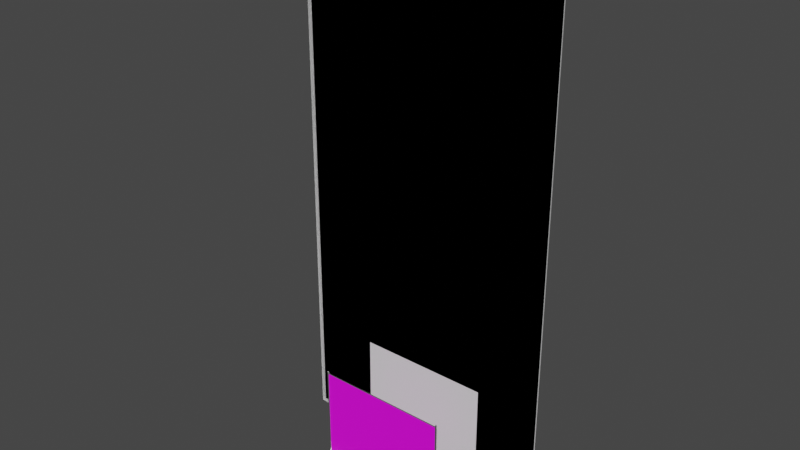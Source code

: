 # Source: MetalFence.blend  (saved by Blender 4.2.66; exported with 4.5.12 LTS)
import bpy
from mathutils import Matrix  # noqa: F401  (used for matrix-valued properties, if any)

bpy.ops.wm.read_factory_settings(use_empty=True)
scene = bpy.context.scene
scene.name = 'Scene'

# ---- collections
col_mesh_001 = bpy.data.collections.new('Mesh.001'); scene.collection.children.link(col_mesh_001)

# ---- images (referenced by path relative to the original .blend; pixels are not part of the script)
import os
ASSET_DIR = os.environ.get("B2B_ASSET_DIR", "")  # directory of the original .blend (textures are referenced by path, not embedded)
HERE = os.path.dirname(os.path.abspath(__file__))  # packed textures are extracted next to this script under _unpacked/

def load_image(name, relpath, width, height, colorspace="sRGB"):
    """Load a texture the original file referenced (path relative to the .blend, or extracted next to this script)."""
    p = next((c for c in (os.path.join(HERE, relpath), os.path.join(ASSET_DIR, relpath)) if relpath and os.path.exists(c)), "")
    if p:
        img = bpy.data.images.load(p, check_existing=True)
        img.name = name
    else:  # same state as the original file: an image datablock whose file is absent (Cycles renders it pink)
        img = bpy.data.images.new(name, width, height)
        img.source = "FILE"
        img.filepath = "//" + (relpath or name)
    img.colorspace_settings.name = colorspace
    return img
img_chain_png = load_image('Chain.png', 'Chain.png', 1024, 1024, 'sRGB')

# ---- materials (node trees are filled in below, after node groups)
mat_main = bpy.data.materials.new('Main')
mat_main.use_transparent_shadow = False
mat_chain = bpy.data.materials.new('Chain')

# ---- material node trees
mat_main.use_nodes = True; mat_main.node_tree.nodes.clear()
_N = mat_main.node_tree.nodes; _L = mat_main.node_tree.links
n0 = _N.new('ShaderNodeBsdfPrincipled'); n0.name = 'Principled BSDF'; n0.location = (10, 300)
n0.distribution = 'GGX'
n0.subsurface_method = 'RANDOM_WALK_SKIN'
n0.inputs[1].default_value = 1.0
n0.inputs[2].default_value = 0.3031
n0.inputs[3].default_value = 1.45
n0.inputs[27].default_value = (0.0, 0.0, 0.0, 1.0)
n0.inputs[28].default_value = 1.0
n1 = _N.new('ShaderNodeOutputMaterial'); n1.name = 'Material Output'; n1.location = (300, 300)
_L.new(n0.outputs[0], n1.inputs[0])
n1.is_active_output = True
mat_chain.use_nodes = True; mat_chain.node_tree.nodes.clear()
_N = mat_chain.node_tree.nodes; _L = mat_chain.node_tree.links
n0 = _N.new('ShaderNodeBsdfPrincipled'); n0.name = 'Principled BSDF'; n0.location = (10, 300)
n0.distribution = 'GGX'
n0.subsurface_method = 'RANDOM_WALK_SKIN'
n0.inputs[3].default_value = 1.45
n0.inputs[27].default_value = (0.0, 0.0, 0.0, 1.0)
n0.inputs[28].default_value = 1.0
n1 = _N.new('ShaderNodeOutputMaterial'); n1.name = 'Material Output'; n1.location = (300, 300)
n2 = _N.new('ShaderNodeTexImage'); n2.name = 'Image Texture'; n2.location = (-280, 280)
n2.image = img_chain_png
n3 = _N.new('ShaderNodeMath'); n3.name = 'Math'; n3.location = (-160, 280)
n3.hide = True
n3.operation = 'GREATER_THAN'
_L.new(n0.outputs[0], n1.inputs[0])
_L.new(n2.outputs[0], n0.inputs[0])
_L.new(n2.outputs[1], n3.inputs[0])
_L.new(n3.outputs[0], n0.inputs[4])
n1.is_active_output = True

# ---- world
world_world = bpy.data.worlds.new('World'); scene.world = world_world
world_world.use_nodes = True; world_world.node_tree.nodes.clear()
_N = world_world.node_tree.nodes; _L = world_world.node_tree.links
n0 = _N.new('ShaderNodeOutputWorld'); n0.name = 'World Output'; n0.location = (300, 300)
n1 = _N.new('ShaderNodeBackground'); n1.name = 'Background'; n1.location = (10, 300)
n1.inputs[0].default_value = (0.05088, 0.05088, 0.05088, 1.0)
_L.new(n1.outputs[0], n0.inputs[0])
n0.is_active_output = True
world_world.color = (0.05088, 0.05088, 0.05088)
world_world.use_sun_shadow = False
world_world.sun_shadow_jitter_overblur = 0.0

# ---- meshes
me_cube_009 = bpy.data.meshes.new('Cube.009')
me_cube_009.from_pydata([(-3.0, 2.95, 0.0), (-2.95, 3.0, 0.05), (-3.0, 2.95, 12.0), (-2.95, 3.0, 11.95), (2.95, 3.0, 0.05), (3.0, 2.95, 7.451e-09), (3.0, 2.95, 12.0), (2.95, 3.0, 11.95)], [], [(1, 3, 7, 4), (3, 1, 0, 2), (5, 0, 1, 4), (2, 6, 7, 3), (6, 5, 4, 7)])
me_cube_009.polygons.foreach_set('use_smooth', [True] * 5)
_uv = me_cube_009.uv_layers.new(name='UVMap')
_uv.uv.foreach_set('vector', [0.3439, 0.5797, 0.8148, 0.5825, 0.8128, 0.9126, 0.342, 0.9098, 0.3499, 0.5678, 0.3499, 0.004321, 0.3522, 0.004321, 0.3522, 0.5678, 0.004317, 0.7191, 0.004317, 0.998, 0.001953, 0.998, 0.001953, 0.7191, 0.8187, 0.5825, 0.8168, 0.9126, 0.8128, 0.9126, 0.8148, 0.5825, 0.9227, 0.5678, 0.9227, 0.004321, 0.9251, 0.004321, 0.9251, 0.5678])
me_cube_009.update()
me_cube_027 = bpy.data.meshes.new('Cube.027')
me_cube_027.from_pydata([(-3.0, 2.95, 0.0), (-2.95, 3.0, 0.05), (-3.0, 2.95, 12.0), (-2.95, 3.0, 11.95), (2.95, 3.0, 0.05), (3.0, 2.95, 7.451e-09), (3.0, 2.95, 12.0), (2.95, 3.0, 11.95), (-1.5, 3.0, 0.06), (-1.5, 3.0, 2.251), (1.5, 3.0, 2.251), (1.5, 3.0, 0.06)], [], [(4, 1, 8, 11), (1, 3, 7, 4, 11, 10, 9, 8), (3, 1, 0, 2), (5, 0, 1, 4), (2, 6, 7, 3), (6, 5, 4, 7)])
me_cube_027.polygons.foreach_set('use_smooth', [True] * 6)
_uv = me_cube_027.uv_layers.new(name='UVMap')
_uv.uv.foreach_set('vector', [0.342, 0.9098, 0.3439, 0.5797, 0.3438, 0.6608, 0.3428, 0.8287, 0.3439, 0.5797, 0.8148, 0.5825, 0.8128, 0.9126, 0.342, 0.9098, 0.3428, 0.8287, 0.4236, 0.8292, 0.4245, 0.6613, 0.3438, 0.6608, 0.3499, 0.5678, 0.3499, 0.004321, 0.3522, 0.004321, 0.3522, 0.5678, 0.004317, 0.7191, 0.004317, 0.998, 0.001953, 0.998, 0.001953, 0.7191, 0.8187, 0.5825, 0.8168, 0.9126, 0.8128, 0.9126, 0.8148, 0.5825, 0.9227, 0.5678, 0.9227, 0.004321, 0.9251, 0.004321, 0.9251, 0.5678])
me_cube_027.update()
me_cube_027.normals_split_custom_set([tuple(v) for v in zip(*[iter([0.03937, 0.9907, -0.1303, -0.1054, 0.9138, -0.3924, 0.0, 1.0, 0.0, 0.0, 1.0, 0.0, -0.1054, 0.9138, -0.3924, -0.05989, 0.984, 0.1678, 0.1701, 0.9837, 0.05852, 0.03937, 0.9907, -0.1303, 0.0, 1.0, 0.0, 0.0, 1.0, 0.0, 0.0, 1.0, 0.0, 0.0, 1.0, 0.0, -0.05989, 0.984, 0.1678, -0.1054, 0.9138, -0.3924, -0.5352, 0.8016, -0.2665, -0.5352, 0.8016, 0.2665, 0.5352, 0.8016, -0.2665, -0.5352, 0.8016, -0.2665, -0.1054, 0.9138, -0.3924, 0.03937, 0.9907, -0.1303, -0.5352, 0.8016, 0.2665, 0.5352, 0.8016, 0.2665, 0.1701, 0.9837, 0.05852, -0.05989, 0.984, 0.1678, 0.5352, 0.8016, 0.2665, 0.5352, 0.8016, -0.2665, 0.03937, 0.9907, -0.1303, 0.1701, 0.9837, 0.05852])] * 3)])
me_cylinder = bpy.data.meshes.new('Cylinder')
me_cylinder.from_pydata([(1.52, 1.7, 0.05), (1.48, 1.62, 2.2), (1.52, 1.7, -5.96e-08), (1.494, 1.614, 2.2), (1.52, 1.5, 0.05), (1.5, 1.6, 2.2), (1.52, 1.5, -5.96e-08), (1.494, 1.586, 2.2), (1.48, 1.58, 2.2), (1.13, 1.7, -5.96e-08), (1.466, 1.586, 2.2), (1.46, 1.6, 2.2), (1.13, 1.5, -5.96e-08), (1.466, 1.614, 2.2), (1.48, 1.608, 2.216), (1.486, 1.606, 2.216), (1.488, 1.6, 2.216), (1.486, 1.594, 2.216), (1.48, 1.592, 2.216), (1.474, 1.594, 2.216), (1.472, 1.6, 2.216), (1.474, 1.606, 2.216), (1.497, 1.6, 2.21), (1.492, 1.588, 2.21), (1.468, 1.588, 2.21), (1.463, 1.6, 2.21), (1.48, 1.583, 2.21), (1.468, 1.612, 2.21), (1.492, 1.612, 2.21), (1.48, 1.617, 2.21), (1.48, 1.62, 0.05), (1.494, 1.614, 0.05), (1.5, 1.6, 0.05), (1.494, 1.586, 0.05), (1.48, 1.58, 0.05), (1.466, 1.586, 0.05), (1.46, 1.6, 0.05), (1.466, 1.614, 0.05), (1.13, 1.7, 0.01013), (1.2, 1.7, 0.05), (1.2, 1.5, 0.05), (1.13, 1.5, 0.01013), (1.2, 1.7, -5.96e-08), (1.2, 1.5, -5.96e-08), (1.509, 1.5, -5.96e-08), (1.509, 1.7, 0.05), (1.509, 1.5, 0.05), (1.509, 1.7, -5.96e-08), (1.52, 1.5, 0.04728), (1.52, 1.7, 0.04728), (1.13, 1.7, 0.008107), (1.13, 1.5, 0.008107), (1.2, 1.7, 0.04728), (1.2, 1.5, 0.04728), (1.509, 1.7, 0.04728), (1.509, 1.5, 0.04728), (1.52, 1.5, 0.003382), (1.52, 1.7, 0.003382), (1.2, 1.7, 0.003382), (1.2, 1.5, 0.003382), (1.509, 1.7, 0.003382), (1.509, 1.5, 0.003382), (1.13, 1.7, 0.002027), (1.13, 1.5, 0.002027), (1.14, 1.7, -5.96e-08), (1.14, 1.5, 0.01611), (1.14, 1.7, 0.01611), (1.14, 1.5, -5.96e-08), (1.14, 1.5, 0.01289), (1.14, 1.7, 0.01289), (1.14, 1.7, 0.002027), (1.14, 1.5, 0.002027), (1.52, 1.68, 0.05), (1.52, 1.52, 0.05), (1.52, 1.52, -5.96e-08), (1.52, 1.68, -5.96e-08), (1.13, 1.68, -5.96e-08), (1.13, 1.52, -5.96e-08), (1.2, 1.52, 0.05), (1.2, 1.68, 0.05), (1.13, 1.68, 0.01013), (1.13, 1.52, 0.01013), (1.2, 1.52, -5.96e-08), (1.2, 1.68, -5.96e-08), (1.509, 1.68, -5.96e-08), (1.509, 1.52, -5.96e-08), (1.509, 1.68, 0.05), (1.509, 1.52, 0.05), (1.13, 1.52, 0.008107), (1.13, 1.68, 0.008107), (1.52, 1.68, 0.04728), (1.52, 1.52, 0.04728), (1.52, 1.68, 0.003382), (1.52, 1.52, 0.003382), (1.13, 1.52, 0.002027), (1.13, 1.68, 0.002027), (1.14, 1.68, 0.01611), (1.14, 1.52, 0.01611), (1.14, 1.68, -5.96e-08), (1.14, 1.52, -5.96e-08), (1.49, 1.611, 2.16), (1.49, 1.608, 2.168), (1.49, 1.6, 2.172), (1.49, 1.592, 2.168), (1.49, 1.589, 2.16), (1.49, 1.592, 2.152), (1.49, 1.6, 2.149), (1.49, 1.608, 2.152), (-0.001167, 1.611, 2.16), (-0.001167, 1.608, 2.168), (-0.001167, 1.6, 2.172), (-0.001167, 1.592, 2.168), (-0.001167, 1.589, 2.16), (-0.001167, 1.592, 2.152), (-0.001167, 1.6, 2.149), (-0.001167, 1.608, 2.152), (1.49, 1.611, 0.08794), (1.49, 1.608, 0.0959), (1.49, 1.6, 0.0992), (1.49, 1.592, 0.0959), (1.49, 1.589, 0.08794), (1.49, 1.592, 0.07998), (1.49, 1.6, 0.07668), (1.49, 1.608, 0.07998), (-0.001167, 1.611, 0.08794), (-0.001167, 1.608, 0.0959), (-0.001167, 1.6, 0.0992), (-0.001167, 1.592, 0.0959), (-0.001167, 1.589, 0.08794), (-0.001167, 1.592, 0.07998), (-0.001167, 1.6, 0.07668), (-0.001167, 1.608, 0.07998), (1.469, 1.6, 2.16), (1.469, 1.6, 0.09), (0.0, 1.6, 2.16), (0.0, 1.6, 0.09)], [], [(30, 1, 3, 31), (31, 3, 5, 32), (32, 5, 7, 33), (33, 7, 8, 34), (34, 8, 10, 35), (35, 10, 11, 36), (23, 22, 16, 17), (36, 11, 13, 37), (37, 13, 1, 30), (15, 14, 21, 20, 19, 18, 17, 16), (25, 24, 19, 20), (26, 23, 17, 18), (27, 25, 20, 21), (22, 28, 15, 16), (24, 26, 18, 19), (29, 27, 21, 14), (28, 29, 14, 15), (3, 1, 29, 28), (1, 13, 27, 29), (10, 8, 26, 24), (5, 3, 28, 22), (13, 11, 25, 27), (8, 7, 23, 26), (11, 10, 24, 25), (7, 5, 22, 23), (55, 46, 40, 53), (99, 82, 43, 67), (91, 73, 4, 48), (89, 80, 38, 50), (87, 78, 40, 46), (96, 66, 38, 80), (69, 66, 39, 52), (83, 42, 47, 84), (54, 45, 0, 49), (68, 65, 41, 51), (84, 47, 2, 75), (52, 39, 45, 54), (73, 87, 46, 4), (48, 4, 46, 55), (56, 48, 55, 61), (58, 52, 54, 60), (71, 68, 51, 63), (60, 54, 49, 57), (70, 69, 52, 58), (95, 89, 50, 62), (93, 91, 48, 56), (61, 55, 53, 59), (44, 61, 59, 43), (74, 93, 56, 6), (76, 95, 62, 9), (64, 70, 58, 42), (47, 60, 57, 2), (67, 71, 63, 12), (42, 58, 60, 47), (6, 56, 61, 44), (43, 59, 71, 67), (9, 62, 70, 64), (62, 50, 69, 70), (59, 53, 68, 71), (53, 40, 65, 68), (50, 38, 66, 69), (79, 39, 66, 96), (77, 99, 67, 12), (9, 64, 98, 76), (76, 98, 99, 77), (40, 78, 97, 65), (78, 79, 96, 97), (12, 63, 94, 77), (77, 94, 95, 76), (2, 57, 92, 75), (75, 92, 93, 74), (57, 49, 90, 92), (92, 90, 91, 93), (63, 51, 88, 94), (94, 88, 89, 95), (0, 45, 86, 72), (72, 86, 87, 73), (44, 85, 74, 6), (85, 84, 75, 74), (43, 82, 85, 44), (82, 83, 84, 85), (65, 97, 81, 41), (97, 96, 80, 81), (45, 39, 79, 86), (86, 79, 78, 87), (51, 41, 81, 88), (88, 81, 80, 89), (49, 0, 72, 90), (90, 72, 73, 91), (64, 42, 83, 98), (98, 83, 82, 99), (107, 115, 108, 100), (106, 114, 115, 107), (105, 113, 114, 106), (104, 112, 113, 105), (103, 111, 112, 104), (102, 110, 111, 103), (101, 109, 110, 102), (100, 108, 109, 101), (123, 131, 124, 116), (122, 130, 131, 123), (121, 129, 130, 122), (120, 128, 129, 121), (119, 127, 128, 120), (118, 126, 127, 119), (117, 125, 126, 118), (116, 124, 125, 117), (134, 132, 133, 135)])
me_cylinder.polygons.foreach_set('use_smooth', [1, 1, 1, 1, 1, 1, 1, 1, 1, 1, 1, 1, 1, 1, 1, 1, 1, 1, 1, 1, 1, 1, 1, 1, 1, 0, 0, 0, 0, 0, 0, 0, 0, 0, 0, 0, 0, 0, 0, 0, 0, 0, 0, 0, 0, 0, 0, 0, 0, 0, 0, 0, 0, 0, 0, 0, 0, 0, 0, 0, 0, 0, 0, 0, 0, 0, 0, 0, 0, 0, 0, 0, 0, 0, 0, 0, 0, 0, 0, 0, 0, 0, 0, 0, 0, 0, 0, 0, 0, 0, 0, 1, 1, 1, 1, 1, 1, 1, 1, 1, 1, 1, 1, 1, 1, 1, 1, 0])
me_cylinder.polygons.foreach_set('material_index', [0, 0, 0, 0, 0, 0, 0, 0, 0, 0, 0, 0, 0, 0, 0, 0, 0, 0, 0, 0, 0, 0, 0, 0, 0, 0, 0, 0, 0, 0, 0, 0, 0, 0, 0, 0, 0, 0, 0, 0, 0, 0, 0, 0, 0, 0, 0, 0, 0, 0, 0, 0, 0, 0, 0, 0, 0, 0, 0, 0, 0, 0, 0, 0, 0, 0, 0, 0, 0, 0, 0, 0, 0, 0, 0, 0, 0, 0, 0, 0, 0, 0, 0, 0, 0, 0, 0, 0, 0, 0, 0, 0, 0, 0, 0, 0, 0, 0, 0, 0, 0, 0, 0, 0, 0, 0, 0, 1])
_uv = me_cylinder.uv_layers.new(name='UVMap')
_uv.uv.foreach_set('vector', [0.04243, 0.0001838, 0.04243, 0.9998, 0.03539, 0.9998, 0.03539, 0.0001838, 0.03539, 0.0001838, 0.03539, 0.9998, 0.02835, 0.9998, 0.02835, 0.0001838, 0.02835, 0.0001838, 0.02835, 0.9998, 0.02131, 0.9998, 0.02131, 0.0001838, 0.02131, 0.0001838, 0.02131, 0.9998, 0.01427, 0.9998, 0.01427, 0.0001838, 0.01427, 0.0001838, 0.01427, 0.9998, 0.007224, 0.9998, 0.007224, 0.0001838, 0.007224, 0.0001838, 0.007224, 0.9998, 0.0001838, 0.9998, 0.0001838, 0.0001838, 0.1807, 0.9309, 0.1826, 0.9383, 0.1752, 0.9383, 0.1743, 0.934, 0.05651, 0.0001838, 0.05651, 0.9998, 0.04947, 0.9998, 0.04947, 0.0001838, 0.04947, 0.0001838, 0.04947, 0.9998, 0.04243, 0.9998, 0.04243, 0.0001838, 0.163, 0.9636, 0.167, 0.9636, 0.1698, 0.9664, 0.1698, 0.9704, 0.167, 0.9733, 0.163, 0.9733, 0.1601, 0.9704, 0.1601, 0.9664, 0.1606, 0.922, 0.1691, 0.9219, 0.1678, 0.9291, 0.1635, 0.9293, 0.1759, 0.9252, 0.1807, 0.9309, 0.1743, 0.934, 0.1718, 0.9306, 0.169, 0.9557, 0.1604, 0.9559, 0.163, 0.9486, 0.1674, 0.9486, 0.1826, 0.9383, 0.1808, 0.946, 0.1739, 0.9427, 0.1752, 0.9383, 0.1691, 0.9219, 0.1759, 0.9252, 0.1718, 0.9306, 0.1678, 0.9291, 0.1758, 0.9521, 0.169, 0.9557, 0.1674, 0.9486, 0.1713, 0.9464, 0.1808, 0.946, 0.1758, 0.9521, 0.1713, 0.9464, 0.1739, 0.9427, 0.1872, 0.9487, 0.1805, 0.9577, 0.1758, 0.9521, 0.1808, 0.946, 0.1805, 0.9577, 0.1706, 0.9624, 0.169, 0.9557, 0.1758, 0.9521, 0.1705, 0.9153, 0.1802, 0.9197, 0.1759, 0.9252, 0.1691, 0.9219, 0.1892, 0.9383, 0.1872, 0.9487, 0.1808, 0.946, 0.1826, 0.9383, 0.1706, 0.9624, 0.1601, 0.9631, 0.1604, 0.9559, 0.169, 0.9557, 0.1802, 0.9197, 0.1869, 0.9281, 0.1807, 0.9309, 0.1759, 0.9252, 0.1601, 0.9149, 0.1705, 0.9153, 0.1691, 0.9219, 0.1606, 0.922, 0.1869, 0.9281, 0.1892, 0.9383, 0.1826, 0.9383, 0.1807, 0.9309, 0.3003, 0.1083, 0.3003, 0.1035, 0.846, 0.1035, 0.846, 0.1083, 0.9506, 0.3157, 0.846, 0.3157, 0.846, 0.2805, 0.9506, 0.2805, 0.317, 0.09837, 0.317, 0.1032, 0.2818, 0.1032, 0.2818, 0.09837, 0.6699, 0.0996, 0.6699, 0.1032, 0.6346, 0.1032, 0.6346, 0.0996, 0.3003, 0.9505, 0.846, 0.9505, 0.846, 0.9858, 0.3003, 0.9858, 0.9665, 0.6685, 0.9665, 0.6333, 0.9878, 0.6333, 0.9878, 0.6685, 0.9506, 0.2147, 0.9506, 0.2204, 0.846, 0.2801, 0.846, 0.2753, 0.846, 0.5977, 0.846, 0.6329, 0.3003, 0.6329, 0.3003, 0.5977, 0.3003, 0.2753, 0.3003, 0.2801, 0.2818, 0.2801, 0.2818, 0.2753, 0.9506, 0.1689, 0.9506, 0.1632, 0.9691, 0.1738, 0.9691, 0.1773, 0.3003, 0.5977, 0.3003, 0.6329, 0.2818, 0.6329, 0.2818, 0.5977, 0.846, 0.2753, 0.846, 0.2801, 0.3003, 0.2801, 0.3003, 0.2753, 0.2818, 0.9505, 0.3003, 0.9505, 0.3003, 0.9858, 0.2818, 0.9858, 0.2818, 0.1083, 0.2818, 0.1035, 0.3003, 0.1035, 0.3003, 0.1083, 0.2818, 0.1857, 0.2818, 0.1083, 0.3003, 0.1083, 0.3003, 0.1857, 0.846, 0.1979, 0.846, 0.2753, 0.3003, 0.2753, 0.3003, 0.1979, 0.9506, 0.1881, 0.9506, 0.1689, 0.9691, 0.1773, 0.9691, 0.1881, 0.3003, 0.1979, 0.3003, 0.2753, 0.2818, 0.2753, 0.2818, 0.1979, 0.9506, 0.1956, 0.9506, 0.2147, 0.846, 0.2753, 0.846, 0.1979, 0.6699, 0.08888, 0.6699, 0.0996, 0.6346, 0.0996, 0.6346, 0.08888, 0.317, 0.02101, 0.317, 0.09837, 0.2818, 0.09837, 0.2818, 0.02101, 0.3003, 0.1857, 0.3003, 0.1083, 0.846, 0.1083, 0.846, 0.1857, 0.3003, 0.1916, 0.3003, 0.1857, 0.846, 0.1857, 0.846, 0.1916, 0.317, 0.01505, 0.317, 0.02101, 0.2818, 0.02101, 0.2818, 0.01505, 0.6699, 0.08531, 0.6699, 0.08888, 0.6346, 0.08888, 0.6346, 0.08531, 0.9506, 0.192, 0.9506, 0.1956, 0.846, 0.1979, 0.846, 0.192, 0.3003, 0.192, 0.3003, 0.1979, 0.2818, 0.1979, 0.2818, 0.192, 0.9506, 0.1916, 0.9506, 0.1881, 0.9691, 0.1881, 0.9691, 0.1916, 0.846, 0.192, 0.846, 0.1979, 0.3003, 0.1979, 0.3003, 0.192, 0.2818, 0.1916, 0.2818, 0.1857, 0.3003, 0.1857, 0.3003, 0.1916, 0.846, 0.1916, 0.846, 0.1857, 0.9506, 0.1881, 0.9506, 0.1916, 0.9691, 0.192, 0.9691, 0.1956, 0.9506, 0.1956, 0.9506, 0.192, 0.9691, 0.1956, 0.9691, 0.2063, 0.9506, 0.2147, 0.9506, 0.1956, 0.846, 0.1857, 0.846, 0.1083, 0.9506, 0.1689, 0.9506, 0.1881, 0.846, 0.1083, 0.846, 0.1035, 0.9506, 0.1632, 0.9506, 0.1689, 0.9691, 0.2063, 0.9691, 0.2098, 0.9506, 0.2204, 0.9506, 0.2147, 0.846, 0.6685, 0.846, 0.6333, 0.9665, 0.6333, 0.9665, 0.6685, 0.9691, 0.3157, 0.9506, 0.3157, 0.9506, 0.2805, 0.9691, 0.2805, 0.9691, 0.6329, 0.9506, 0.6329, 0.9506, 0.5977, 0.9691, 0.5977, 0.9691, 0.5977, 0.9506, 0.5977, 0.9506, 0.3157, 0.9691, 0.3157, 0.846, 0.9858, 0.846, 0.9505, 0.9665, 0.9505, 0.9665, 0.9858, 0.846, 0.9505, 0.846, 0.6685, 0.9665, 0.6685, 0.9665, 0.9505, 0.9871, 0.08531, 0.9871, 0.08888, 0.9518, 0.08888, 0.9518, 0.08531, 0.9518, 0.08531, 0.9518, 0.08888, 0.6699, 0.08888, 0.6699, 0.08531, 0.6343, 0.01505, 0.6343, 0.02101, 0.599, 0.02101, 0.599, 0.01505, 0.599, 0.01505, 0.599, 0.02101, 0.317, 0.02101, 0.317, 0.01505, 0.6343, 0.02101, 0.6343, 0.09837, 0.599, 0.09837, 0.599, 0.02101, 0.599, 0.02101, 0.599, 0.09837, 0.317, 0.09837, 0.317, 0.02101, 0.9871, 0.08888, 0.9871, 0.0996, 0.9518, 0.0996, 0.9518, 0.08888, 0.9518, 0.08888, 0.9518, 0.0996, 0.6699, 0.0996, 0.6699, 0.08888, 0.2818, 0.6333, 0.3003, 0.6333, 0.3003, 0.6685, 0.2818, 0.6685, 0.2818, 0.6685, 0.3003, 0.6685, 0.3003, 0.9505, 0.2818, 0.9505, 0.3003, 0.2805, 0.3003, 0.3157, 0.2818, 0.3157, 0.2818, 0.2805, 0.3003, 0.3157, 0.3003, 0.5977, 0.2818, 0.5977, 0.2818, 0.3157, 0.846, 0.2805, 0.846, 0.3157, 0.3003, 0.3157, 0.3003, 0.2805, 0.846, 0.3157, 0.846, 0.5977, 0.3003, 0.5977, 0.3003, 0.3157, 0.9665, 0.9858, 0.9665, 0.9505, 0.9878, 0.9505, 0.9878, 0.9858, 0.9665, 0.9505, 0.9665, 0.6685, 0.9878, 0.6685, 0.9878, 0.9505, 0.3003, 0.6333, 0.846, 0.6333, 0.846, 0.6685, 0.3003, 0.6685, 0.3003, 0.6685, 0.846, 0.6685, 0.846, 0.9505, 0.3003, 0.9505, 0.9871, 0.0996, 0.9871, 0.1032, 0.9518, 0.1032, 0.9518, 0.0996, 0.9518, 0.0996, 0.9518, 0.1032, 0.6699, 0.1032, 0.6699, 0.0996, 0.6343, 0.09837, 0.6343, 0.1032, 0.599, 0.1032, 0.599, 0.09837, 0.599, 0.09837, 0.599, 0.1032, 0.317, 0.1032, 0.317, 0.09837, 0.9506, 0.6329, 0.846, 0.6329, 0.846, 0.5977, 0.9506, 0.5977, 0.9506, 0.5977, 0.846, 0.5977, 0.846, 0.3157, 0.9506, 0.3157, 0.1311, 0.005217, 0.1311, 0.9933, 0.1253, 0.9933, 0.1253, 0.005217, 0.1368, 0.005217, 0.1368, 0.9933, 0.1311, 0.9933, 0.1311, 0.005217, 0.1425, 0.005217, 0.1425, 0.9933, 0.1368, 0.9933, 0.1368, 0.005217, 0.1482, 0.005217, 0.1482, 0.9933, 0.1425, 0.9933, 0.1425, 0.005217, 0.1539, 0.005217, 0.1539, 0.9933, 0.1482, 0.9933, 0.1482, 0.005217, 0.1596, 0.005217, 0.1596, 0.9933, 0.1539, 0.9933, 0.1539, 0.005217, 0.1196, 0.005217, 0.1196, 0.9933, 0.1139, 0.9933, 0.1139, 0.005217, 0.1253, 0.005217, 0.1253, 0.9933, 0.1196, 0.9933, 0.1196, 0.005217, 0.1077, 0.005217, 0.1077, 0.9933, 0.102, 0.9933, 0.102, 0.005217, 0.1134, 0.005217, 0.1134, 0.9933, 0.1077, 0.9933, 0.1077, 0.005217, 0.07342, 0.005217, 0.07342, 0.9933, 0.06771, 0.9933, 0.06771, 0.005217, 0.07913, 0.005217, 0.07913, 0.9933, 0.07342, 0.9933, 0.07342, 0.005217, 0.08484, 0.005217, 0.08484, 0.9933, 0.07913, 0.9933, 0.07913, 0.005217, 0.09055, 0.005217, 0.09055, 0.9933, 0.08484, 0.9933, 0.08484, 0.005217, 0.09626, 0.005217, 0.09626, 0.9933, 0.09055, 0.9933, 0.09055, 0.005217, 0.102, 0.005217, 0.102, 0.9933, 0.09626, 0.9933, 0.09626, 0.005217, 11.0, 15.73, -10.46, 15.73, -10.46, -14.53, 11.0, -14.53])
_ca = me_cylinder.color_attributes.new('Attribute', 'BYTE_COLOR', 'CORNER')
_ca.data.foreach_set('color', [1.0, 1.0, 1.0, 1.0, 1.0, 1.0, 1.0, 1.0, 1.0, 1.0, 1.0, 1.0, 1.0, 1.0, 1.0, 1.0, 1.0, 1.0, 1.0, 1.0, 1.0, 1.0, 1.0, 1.0, 1.0, 1.0, 1.0, 1.0, 1.0, 1.0, 1.0, 1.0, 1.0, 1.0, 1.0, 1.0, 1.0, 1.0, 1.0, 1.0, 1.0, 1.0, 1.0, 1.0, 1.0, 1.0, 1.0, 1.0, 1.0, 1.0, 1.0, 1.0, 1.0, 1.0, 1.0, 1.0, 1.0, 1.0, 1.0, 1.0, 1.0, 1.0, 1.0, 1.0, 1.0, 1.0, 1.0, 1.0, 1.0, 1.0, 1.0, 1.0, 1.0, 1.0, 1.0, 1.0, 1.0, 1.0, 1.0, 1.0, 1.0, 1.0, 1.0, 1.0, 1.0, 1.0, 1.0, 1.0, 1.0, 1.0, 1.0, 1.0, 1.0, 1.0, 1.0, 1.0, 1.0, 1.0, 1.0, 1.0, 1.0, 1.0, 1.0, 1.0, 1.0, 1.0, 1.0, 1.0, 1.0, 1.0, 1.0, 1.0, 1.0, 1.0, 1.0, 1.0, 1.0, 1.0, 1.0, 1.0, 1.0, 1.0, 1.0, 1.0, 1.0, 1.0, 1.0, 1.0, 1.0, 1.0, 1.0, 1.0, 1.0, 1.0, 1.0, 1.0, 1.0, 1.0, 1.0, 1.0, 1.0, 1.0, 1.0, 1.0, 1.0, 1.0, 1.0, 1.0, 1.0, 1.0, 1.0, 1.0, 1.0, 1.0, 1.0, 1.0, 1.0, 1.0, 1.0, 1.0, 1.0, 1.0, 1.0, 1.0, 1.0, 1.0, 1.0, 1.0, 1.0, 1.0, 1.0, 1.0, 1.0, 1.0, 1.0, 1.0, 1.0, 1.0, 1.0, 1.0, 1.0, 1.0, 1.0, 1.0, 1.0, 1.0, 1.0, 1.0, 1.0, 1.0, 1.0, 1.0, 1.0, 1.0, 1.0, 1.0, 1.0, 1.0, 1.0, 1.0, 1.0, 1.0, 1.0, 1.0, 1.0, 1.0, 1.0, 1.0, 1.0, 1.0, 1.0, 1.0, 1.0, 1.0, 1.0, 1.0, 1.0, 1.0, 1.0, 1.0, 1.0, 1.0, 1.0, 1.0, 1.0, 1.0, 1.0, 1.0, 1.0, 1.0, 1.0, 1.0, 1.0, 1.0, 1.0, 1.0, 1.0, 1.0, 1.0, 1.0, 1.0, 1.0, 1.0, 1.0, 1.0, 1.0, 1.0, 1.0, 1.0, 1.0, 1.0, 1.0, 1.0, 1.0, 1.0, 1.0, 1.0, 1.0, 1.0, 1.0, 1.0, 1.0, 1.0, 1.0, 1.0, 1.0, 1.0, 1.0, 1.0, 1.0, 1.0, 1.0, 1.0, 1.0, 1.0, 1.0, 1.0, 1.0, 1.0, 1.0, 1.0, 1.0, 1.0, 1.0, 1.0, 1.0, 1.0, 1.0, 1.0, 1.0, 1.0, 1.0, 1.0, 1.0, 1.0, 1.0, 1.0, 1.0, 1.0, 1.0, 1.0, 1.0, 1.0, 1.0, 1.0, 1.0, 1.0, 1.0, 1.0, 1.0, 1.0, 1.0, 1.0, 1.0, 1.0, 1.0, 1.0, 1.0, 1.0, 1.0, 1.0, 1.0, 1.0, 1.0, 1.0, 1.0, 1.0, 1.0, 1.0, 1.0, 1.0, 1.0, 1.0, 1.0, 1.0, 1.0, 1.0, 1.0, 1.0, 1.0, 1.0, 1.0, 1.0, 1.0, 1.0, 1.0, 1.0, 1.0, 1.0, 1.0, 1.0, 1.0, 1.0, 1.0, 1.0, 1.0, 1.0, 1.0, 1.0, 1.0, 1.0, 1.0, 1.0, 1.0, 1.0, 1.0, 1.0, 1.0, 1.0, 1.0, 1.0, 1.0, 1.0, 1.0, 1.0, 1.0, 1.0, 1.0, 1.0, 1.0, 1.0, 1.0, 1.0, 1.0, 1.0, 1.0, 1.0, 1.0, 1.0, 1.0, 1.0, 1.0, 1.0, 1.0, 1.0, 1.0, 1.0, 1.0, 1.0, 1.0, 1.0, 1.0, 1.0, 1.0, 1.0, 1.0, 1.0, 1.0, 1.0, 1.0, 1.0, 1.0, 1.0, 1.0, 1.0, 1.0, 0.0, 0.003677, 1.0, 1.0, 0.0, 0.003677, 1.0, 1.0, 0.0, 0.003677, 1.0, 1.0, 0.0, 0.003677, 1.0, 1.0, 0.0, 0.003677, 1.0, 1.0, 0.0, 0.003677, 1.0, 1.0, 0.0, 0.003677, 1.0, 1.0, 0.0, 0.003677, 1.0, 1.0, 0.0, 0.003677, 1.0, 1.0, 0.0, 0.003677, 1.0, 1.0, 0.0, 0.003677, 1.0, 1.0, 0.0, 0.003677, 1.0, 1.0, 0.0, 0.003677, 1.0, 1.0, 0.0, 0.003677, 1.0, 1.0, 0.0, 0.003677, 1.0, 1.0, 0.0, 0.003677, 1.0, 1.0, 0.0, 0.003677, 1.0, 1.0, 0.0, 0.003677, 1.0, 1.0, 0.0, 0.003677, 1.0, 1.0, 0.0, 0.003677, 1.0, 1.0, 0.0, 0.003677, 1.0, 1.0, 0.0, 0.003677, 1.0, 1.0, 0.0, 0.003677, 1.0, 1.0, 0.0, 0.003677, 1.0, 1.0, 0.0, 0.003677, 1.0, 1.0, 0.0, 0.003677, 1.0, 1.0, 0.0, 0.003677, 1.0, 1.0, 0.0, 0.003677, 1.0, 1.0, 0.0, 0.003677, 1.0, 1.0, 0.0, 0.003677, 1.0, 1.0, 0.0, 0.003677, 1.0, 1.0, 0.0, 0.003677, 1.0, 1.0, 0.0, 0.003677, 1.0, 1.0, 0.0, 0.003677, 1.0, 1.0, 0.0, 0.003677, 1.0, 1.0, 0.0, 0.003677, 1.0, 1.0, 0.0, 0.003677, 1.0, 1.0, 0.0, 0.003677, 1.0, 1.0, 0.0, 0.003677, 1.0, 1.0, 0.0, 0.003677, 1.0, 1.0, 0.0, 0.003677, 1.0, 1.0, 0.0, 0.003677, 1.0, 1.0, 0.0, 0.003677, 1.0, 1.0, 0.0, 0.003677, 1.0, 1.0, 0.0, 0.003677, 1.0, 1.0, 0.0, 0.003677, 1.0, 1.0, 0.0, 0.003677, 1.0, 1.0, 0.0, 0.003677, 1.0, 1.0, 0.0, 0.003677, 1.0, 1.0, 0.0, 0.003677, 1.0, 1.0, 0.0, 0.003677, 1.0, 1.0, 0.0, 0.003677, 1.0, 1.0, 0.0, 0.003677, 1.0, 1.0, 0.0, 0.003677, 1.0, 1.0, 0.0, 0.003677, 1.0, 1.0, 0.0, 0.003677, 1.0, 1.0, 0.0, 0.003677, 1.0, 1.0, 0.0, 0.003677, 1.0, 1.0, 0.0, 0.003677, 1.0, 1.0, 0.0, 0.003677, 1.0, 1.0, 0.0, 0.003677, 1.0, 1.0, 0.0, 0.003677, 1.0, 1.0, 0.0, 0.003677, 1.0, 1.0, 0.0, 0.003677, 1.0, 1.0, 0.0, 0.003677, 1.0, 1.0, 0.0, 0.003677, 1.0, 1.0, 0.0, 0.003677, 1.0, 1.0, 0.0, 0.003677, 1.0, 1.0, 0.0, 0.003677, 1.0, 1.0, 0.0, 0.003677, 1.0, 1.0, 0.0, 0.003677, 1.0, 1.0, 0.0, 0.003677, 1.0, 1.0, 0.0, 0.003677, 1.0, 1.0, 0.0, 0.003677, 1.0, 1.0, 0.0, 0.003677, 1.0, 1.0, 0.0, 0.003677, 1.0, 1.0, 0.0, 0.003677, 1.0, 1.0, 0.0, 0.003677, 1.0, 1.0, 0.0, 0.003677, 1.0, 1.0, 0.0, 0.003677, 1.0, 1.0, 0.0, 0.003677, 1.0, 1.0, 0.0, 0.003677, 1.0, 1.0, 0.0, 0.003677, 1.0, 1.0, 0.0, 0.003677, 1.0, 1.0, 0.0, 0.003677, 1.0, 1.0, 0.0, 0.003677, 1.0, 1.0, 0.0, 0.003677, 1.0, 1.0, 0.0, 0.003677, 1.0, 1.0, 0.0, 0.003677, 1.0, 1.0, 0.0, 0.003677, 1.0, 1.0, 0.0, 0.003677, 1.0, 1.0, 0.0, 0.003677, 1.0, 1.0, 0.0, 0.003677, 1.0, 1.0, 0.0, 0.003677, 1.0, 1.0, 0.0, 0.003677, 1.0, 1.0, 0.0, 0.003677, 1.0, 1.0, 0.0, 0.003677, 1.0, 1.0, 0.0, 0.003677, 1.0, 1.0, 0.0, 0.003677, 1.0, 1.0, 0.0, 0.003677, 1.0, 1.0, 0.0, 0.003677, 1.0, 1.0, 0.0, 0.003677, 1.0, 1.0, 0.0, 0.003677, 1.0, 1.0, 0.0, 0.003677, 1.0, 1.0, 0.0, 0.003677, 1.0, 1.0, 0.0, 0.003677, 1.0, 1.0, 0.0, 0.003677, 1.0, 1.0, 0.0, 0.003677, 1.0, 1.0, 0.0, 0.003677, 1.0, 1.0, 0.0, 0.003677, 1.0, 1.0, 0.0, 0.003677, 1.0, 1.0, 0.0, 0.003677, 1.0, 1.0, 0.0, 0.003677, 1.0, 1.0, 0.0, 0.003677, 1.0, 1.0, 0.0, 0.003677, 1.0, 1.0, 0.0, 0.003677, 1.0, 1.0, 0.0, 0.003677, 1.0, 1.0, 0.0, 0.003677, 1.0, 1.0, 0.0, 0.003677, 1.0, 1.0, 0.0, 0.003677, 1.0, 1.0, 0.0, 0.003677, 1.0, 1.0, 0.0, 0.003677, 1.0, 1.0, 0.0, 0.003677, 1.0, 1.0, 0.0, 0.003677, 1.0, 1.0, 0.0, 0.003677, 1.0, 1.0, 0.0, 0.003677, 1.0, 1.0, 0.0, 0.003677, 1.0, 1.0, 0.0, 0.003677, 1.0, 1.0, 0.0, 0.003677, 1.0, 1.0, 0.0, 0.003677, 1.0, 1.0, 0.0, 0.003677, 1.0, 1.0, 0.0, 0.003677, 1.0, 1.0, 0.0, 0.003677, 1.0, 1.0, 0.0, 0.003677, 1.0, 1.0, 0.0, 0.003677, 1.0, 1.0, 0.0, 0.003677, 1.0, 1.0, 0.0, 0.003677, 1.0, 1.0, 0.0, 0.003677, 1.0, 1.0, 0.0, 0.003677, 1.0, 1.0, 0.0, 0.003677, 1.0, 1.0, 0.0, 0.003677, 1.0, 1.0, 0.0, 0.003677, 1.0, 1.0, 0.0, 0.003677, 1.0, 1.0, 0.0, 0.003677, 1.0, 1.0, 0.0, 0.003677, 1.0, 1.0, 0.0, 0.003677, 1.0, 1.0, 0.0, 0.003677, 1.0, 1.0, 0.0, 0.003677, 1.0, 1.0, 0.0, 0.003677, 1.0, 1.0, 0.0, 0.003677, 1.0, 1.0, 0.0, 0.003677, 1.0, 1.0, 0.0, 0.003677, 1.0, 1.0, 0.0, 0.003677, 1.0, 1.0, 0.0, 0.003677, 1.0, 1.0, 0.0, 0.003677, 1.0, 1.0, 0.0, 0.003677, 1.0, 1.0, 0.0, 0.003677, 1.0, 1.0, 0.0, 0.003677, 1.0, 1.0, 0.0, 0.003677, 1.0, 1.0, 0.0, 0.003677, 1.0, 1.0, 0.0, 0.003677, 1.0, 1.0, 0.0, 0.003677, 1.0, 1.0, 0.0, 0.003677, 1.0, 1.0, 0.0, 0.003677, 1.0, 1.0, 0.0, 0.003677, 1.0, 1.0, 0.0, 0.003677, 1.0, 1.0, 0.0, 0.003677, 1.0, 1.0, 0.0, 0.003677, 1.0, 1.0, 0.0, 0.003677, 1.0, 1.0, 0.0, 0.003677, 1.0, 1.0, 0.0, 0.003677, 1.0, 1.0, 0.0, 0.003677, 1.0, 1.0, 0.0, 0.003677, 1.0, 1.0, 0.0, 0.003677, 1.0, 1.0, 0.0, 0.003677, 1.0, 1.0, 0.0, 0.003677, 1.0, 1.0, 0.0, 0.003677, 1.0, 1.0, 0.0, 0.003677, 1.0, 1.0, 0.0, 0.003677, 1.0, 1.0, 0.0, 0.003677, 1.0, 1.0, 0.0, 0.003677, 1.0, 1.0, 0.0, 0.003677, 1.0, 1.0, 0.0, 0.003677, 1.0, 1.0, 0.0, 0.003677, 1.0, 1.0, 0.0, 0.003677, 1.0, 1.0, 0.0, 0.003677, 1.0, 1.0, 0.0, 0.003677, 1.0, 1.0, 0.0, 0.003677, 1.0, 1.0, 0.0, 0.003677, 1.0, 1.0, 0.0, 0.003677, 1.0, 1.0, 0.0, 0.003677, 1.0, 1.0, 0.0, 0.003677, 1.0, 1.0, 0.0, 0.003677, 1.0, 1.0, 0.0, 0.003677, 1.0, 1.0, 0.0, 0.003677, 1.0, 1.0, 0.0, 0.003677, 1.0, 1.0, 0.0, 0.003677, 1.0, 1.0, 0.0, 0.003677, 1.0, 1.0, 0.0, 0.003677, 1.0, 1.0, 0.0, 0.003677, 1.0, 1.0, 0.0, 0.003677, 1.0, 1.0, 0.0, 0.003677, 1.0, 1.0, 0.0, 0.003677, 1.0, 1.0, 0.0, 0.003677, 1.0, 1.0, 0.0, 0.003677, 1.0, 1.0, 0.0, 0.003677, 1.0, 1.0, 0.0, 0.003677, 1.0, 1.0, 0.0, 0.003677, 1.0, 1.0, 0.0, 0.003677, 1.0, 1.0, 0.0, 0.003677, 1.0, 1.0, 0.0, 0.003677, 1.0, 1.0, 0.0, 0.003677, 1.0, 1.0, 0.0, 0.003677, 1.0, 1.0, 0.0, 0.003677, 1.0, 1.0, 0.0, 0.003677, 1.0, 1.0, 0.0, 0.003677, 1.0, 1.0, 0.0, 0.003677, 1.0, 1.0, 0.0, 0.003677, 1.0, 1.0, 0.0, 0.003677, 1.0, 1.0, 0.0, 0.003677, 1.0, 1.0, 0.0, 0.003677, 1.0, 1.0, 0.0, 0.003677, 1.0, 1.0, 0.0, 0.003677, 1.0, 1.0, 0.0, 0.003677, 1.0, 1.0, 0.0, 0.003677, 1.0, 1.0, 0.0, 0.003677, 1.0, 1.0, 0.0, 0.003677, 1.0, 1.0, 0.0, 0.003677, 1.0, 1.0, 0.0, 0.003677, 1.0, 1.0, 0.0, 0.003677, 1.0, 1.0, 0.0, 0.003677, 1.0, 1.0, 0.0, 0.003677, 1.0, 1.0, 0.0, 0.003677, 1.0, 1.0, 0.0, 0.003677, 1.0, 1.0, 0.0, 0.003677, 1.0, 1.0, 0.0, 0.003677, 1.0, 1.0, 0.0, 0.003677, 1.0, 1.0, 0.0, 0.003677, 1.0, 1.0, 0.0, 0.003677, 1.0, 1.0, 0.0, 0.003677, 1.0, 1.0, 0.0, 0.003677, 1.0, 1.0, 0.0, 0.003677, 1.0, 1.0, 0.0, 0.003677, 1.0, 1.0, 0.0, 0.003677, 1.0, 1.0, 0.0, 0.003677, 1.0, 1.0, 0.0, 0.003677, 1.0, 1.0, 0.0, 0.003677, 1.0, 1.0, 0.0, 0.003677, 1.0, 1.0, 0.0, 0.003677, 1.0, 1.0, 0.0, 0.003677, 1.0, 1.0, 0.0, 0.003677, 1.0, 1.0, 0.0, 0.003677, 1.0, 1.0, 0.0, 0.003677, 1.0, 1.0, 0.0, 0.003677, 1.0, 1.0, 0.0, 0.003677, 1.0, 1.0, 0.0, 0.003677, 1.0, 1.0, 0.0, 0.003677, 1.0, 1.0, 0.0, 0.003677, 1.0, 1.0, 0.0, 0.003677, 1.0, 1.0, 0.0, 0.003677, 1.0, 1.0, 0.0, 0.003677, 1.0, 1.0, 0.0, 0.003677, 1.0, 1.0, 0.0, 0.003677, 1.0, 1.0, 0.0, 0.003677, 1.0, 1.0, 1.0, 1.0, 1.0, 1.0, 1.0, 1.0, 1.0, 1.0, 1.0, 1.0, 1.0, 1.0, 1.0, 1.0, 1.0, 1.0, 1.0, 1.0, 1.0, 1.0, 1.0, 1.0, 1.0, 1.0, 1.0, 1.0, 1.0, 1.0, 1.0, 1.0, 1.0, 1.0, 1.0, 1.0, 1.0, 1.0, 1.0, 1.0, 1.0, 1.0, 1.0, 1.0, 1.0, 1.0, 1.0, 1.0, 1.0, 1.0, 1.0, 1.0, 1.0, 1.0, 1.0, 1.0, 1.0, 1.0, 1.0, 1.0, 1.0, 1.0, 1.0, 1.0, 1.0, 1.0, 1.0, 1.0, 1.0, 1.0, 1.0, 1.0, 1.0, 1.0, 1.0, 1.0, 1.0, 1.0, 1.0, 1.0, 1.0, 1.0, 1.0, 1.0, 1.0, 1.0, 1.0, 1.0, 1.0, 1.0, 1.0, 1.0, 1.0, 1.0, 1.0, 1.0, 1.0, 1.0, 1.0, 1.0, 1.0, 1.0, 1.0, 1.0, 1.0, 1.0, 1.0, 1.0, 1.0, 1.0, 1.0, 1.0, 1.0, 1.0, 1.0, 1.0, 1.0, 1.0, 1.0, 1.0, 1.0, 1.0, 1.0, 1.0, 1.0, 1.0, 1.0, 1.0, 1.0, 1.0, 1.0, 1.0, 1.0, 1.0, 1.0, 1.0, 1.0, 1.0, 1.0, 1.0, 1.0, 1.0, 1.0, 1.0, 1.0, 1.0, 1.0, 1.0, 1.0, 1.0, 1.0, 1.0, 1.0, 1.0, 1.0, 1.0, 1.0, 1.0, 1.0, 1.0, 1.0, 1.0, 1.0, 1.0, 1.0, 1.0, 1.0, 1.0, 1.0, 1.0, 1.0, 1.0, 1.0, 1.0, 1.0, 1.0, 1.0, 1.0, 1.0, 1.0, 1.0, 1.0, 1.0, 1.0, 1.0, 1.0, 1.0, 1.0, 1.0, 1.0, 1.0, 1.0, 1.0, 1.0, 1.0, 1.0, 1.0, 1.0, 1.0, 1.0, 1.0, 1.0, 1.0, 1.0, 1.0, 1.0, 1.0, 1.0, 1.0, 1.0, 1.0, 1.0, 1.0, 1.0, 1.0, 1.0, 1.0, 1.0, 1.0, 1.0, 1.0, 1.0, 1.0, 1.0, 1.0, 1.0, 1.0, 1.0, 1.0, 1.0, 1.0, 1.0, 1.0, 1.0, 1.0, 1.0, 1.0, 1.0, 1.0, 1.0, 1.0, 1.0, 1.0, 1.0, 1.0, 1.0, 1.0, 1.0, 1.0, 1.0, 1.0, 1.0, 1.0, 1.0, 1.0, 1.0, 1.0, 1.0, 1.0, 1.0, 1.0, 1.0, 1.0, 1.0, 1.0, 1.0, 1.0, 1.0, 1.0, 1.0, 1.0, 1.0, 1.0, 1.0])
me_cylinder.materials.append(mat_main)
me_cylinder.materials.append(mat_chain)
me_cylinder.update()

# ---- objects
ob_side = bpy.data.objects.new('Side', me_cube_009)
ob_doorway = bpy.data.objects.new('DoorWay', me_cube_027)
ob_metalfence = bpy.data.objects.new('MetalFence', me_cylinder)

# ---- transforms, parenting, visibility, modifiers, constraints
ob_side.location = (0.0, 0.0, 0.0)
_m = ob_side.modifiers.new('WeightedNormal', 'WEIGHTED_NORMAL')
_m.thresh = 0.02
ob_doorway.location = (0.0, 0.0, 0.0)
_vg = ob_doorway.vertex_groups.new(name='Group')
_m = ob_doorway.modifiers.new('WeightedNormal', 'WEIGHTED_NORMAL')
_m.thresh = 0.02
ob_metalfence.location = (0.0, 0.0, 0.0)
_m = ob_metalfence.modifiers.new('Bevel', 'BEVEL')
_m.width = 25.88
_m.width_pct = 25.88
_m.offset_type = 'PERCENT'
_m = ob_metalfence.modifiers.new('WeightedNormal', 'WEIGHTED_NORMAL')
_m = ob_metalfence.modifiers.new('Mirror', 'MIRROR')

# ---- collection membership
col_mesh_001.objects.link(ob_side)
col_mesh_001.objects.link(ob_doorway)
col_mesh_001.objects.link(ob_metalfence)

# ---- scene / render settings (as saved in the file)
scene.frame_start = 1; scene.frame_end = 250; scene.frame_set(0)
scene.render.engine = 'BLENDER_EEVEE_NEXT'
scene.cycles.sampling_pattern = 'TABULATED_SOBOL'
scene.cycles.use_light_tree = False
scene.eevee.gi_diffuse_bounces = 4
scene.eevee.gi_cubemap_resolution = '2048'
scene.eevee.taa_samples = 64
scene.eevee.use_gtao = True
scene.eevee.use_raytracing = True
scene.view_settings.view_transform = 'Filmic'
bpy.context.view_layer.update()

# ---- added for rendering (the .blend has no active camera and no usable light): camera, sun
cam_auto = bpy.data.cameras.new('AutoCamera')
cam_auto.lens = 50.0
cam_auto.sensor_width = 36.0
cam_auto.clip_end = 1000.0
ob_auto_camera = bpy.data.objects.new('AutoCamera', cam_auto)
scene.collection.objects.link(ob_auto_camera)
ob_auto_camera.location = (12.4905, -12.7386, 15.9924)
ob_auto_camera.rotation_euler = (1.09748, -7.21219e-08, 0.694738)
scene.camera = ob_auto_camera
light_auto_sun = bpy.data.lights.new('AutoSun', 'SUN')
light_auto_sun.energy = 3.0
light_auto_sun.angle = 0.0523599
ob_auto_sun = bpy.data.objects.new('AutoSun', light_auto_sun)
scene.collection.objects.link(ob_auto_sun)
ob_auto_sun.rotation_euler = (0.872665, 0.174533, 0.523599)
bpy.context.view_layer.update()
